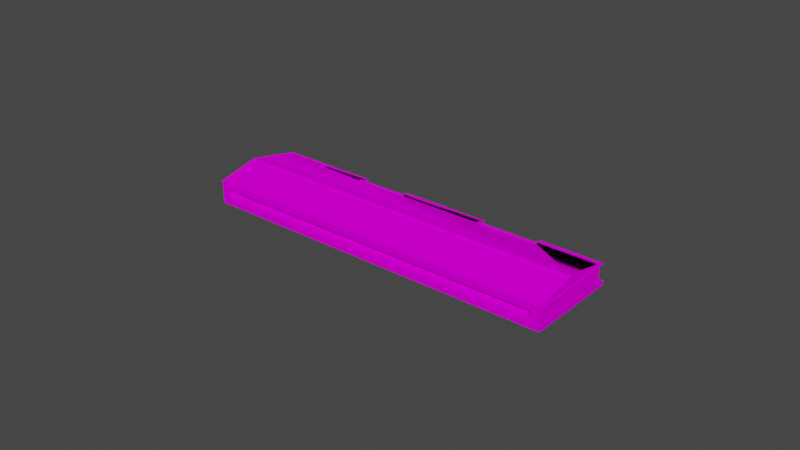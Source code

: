 # Source: object.blend  (saved by Blender 2.82.7; exported with 4.5.12 LTS)
import bpy
from mathutils import Matrix  # noqa: F401  (used for matrix-valued properties, if any)

bpy.ops.wm.read_factory_settings(use_empty=True)
scene = bpy.context.scene
scene.name = 'Scene'

# ---- collections
col_collection = bpy.data.collections.new('Collection'); scene.collection.children.link(col_collection)

# ---- images (referenced by path relative to the original .blend; pixels are not part of the script)
import os
ASSET_DIR = os.environ.get("B2B_ASSET_DIR", "")  # directory of the original .blend (textures are referenced by path, not embedded)
HERE = os.path.dirname(os.path.abspath(__file__))  # packed textures are extracted next to this script under _unpacked/

def load_image(name, relpath, width, height, colorspace="sRGB"):
    """Load a texture the original file referenced (path relative to the .blend, or extracted next to this script)."""
    p = next((c for c in (os.path.join(HERE, relpath), os.path.join(ASSET_DIR, relpath)) if relpath and os.path.exists(c)), "")
    if p:
        img = bpy.data.images.load(p, check_existing=True)
        img.name = name
    else:  # same state as the original file: an image datablock whose file is absent (Cycles renders it pink)
        img = bpy.data.images.new(name, width, height)
        img.source = "FILE"
        img.filepath = "//" + (relpath or name)
    img.colorspace_settings.name = colorspace
    return img
img_largesat_phog_dds = load_image('LargeSat_PHOG.dds', 'LargeSat_PHOG.dds', 1024, 1024, 'sRGB')

# ---- materials (node trees are filled in below, after node groups)
mat_default_002 = bpy.data.materials.new('Default.002')
mat_default_002.use_transparent_shadow = False
mat_default_002.diffuse_color = (1.0, 1.0, 1.0, 1.0)
mat_default_002.roughness = 0.0
mat_default_002.specular_intensity = 0.0

# ---- node groups
ng_auto_smooth = bpy.data.node_groups.new('Auto Smooth', 'GeometryNodeTree')
_s = ng_auto_smooth.interface.new_socket(name='Geometry', in_out='OUTPUT', socket_type='NodeSocketGeometry')
_s = ng_auto_smooth.interface.new_socket(name='Geometry', in_out='INPUT', socket_type='NodeSocketGeometry')
_s = ng_auto_smooth.interface.new_socket(name='Angle', in_out='INPUT', socket_type='NodeSocketFloat')
_s.subtype = 'ANGLE'
_s.min_value = 0.0
_s.max_value = 3.142
ng_auto_smooth.is_modifier = True
_N = ng_auto_smooth.nodes; _L = ng_auto_smooth.links
n0 = _N.new('NodeGroupOutput'); n0.name = 'Group Output'; n0.location = (480, -100)
n1 = _N.new('NodeGroupInput'); n1.name = 'Group Input'; n1.location = (-420, -300)
n2 = _N.new('NodeGroupInput'); n2.name = 'Group Input.001'; n2.location = (-60, -100)
n3 = _N.new('GeometryNodeSetShadeSmooth'); n3.name = 'Set Shade Smooth'; n3.location = (120, -100)
n3.domain = 'EDGE'
n4 = _N.new('GeometryNodeSetShadeSmooth'); n4.name = 'Set Shade Smooth.001'; n4.location = (300, -100)
n5 = _N.new('GeometryNodeInputMeshEdgeAngle'); n5.name = 'Edge Angle'; n5.location = (-420, -220)
n6 = _N.new('GeometryNodeInputEdgeSmooth'); n6.name = 'Is Edge Smooth'; n6.location = (-60, -160)
n7 = _N.new('GeometryNodeInputShadeSmooth'); n7.name = 'Is Face Smooth'; n7.location = (-240, -340)
n8 = _N.new('FunctionNodeBooleanMath'); n8.name = 'Boolean Math'; n8.location = (-60, -220)
n9 = _N.new('FunctionNodeCompare'); n9.name = 'Compare'; n9.location = (-240, -180)
n9.operation = 'LESS_EQUAL'
_L.new(n5.outputs[0], n9.inputs[0])
_L.new(n4.outputs[0], n0.inputs[0])
_L.new(n1.outputs[1], n9.inputs[1])
_L.new(n9.outputs[0], n8.inputs[0])
_L.new(n7.outputs[0], n8.inputs[1])
_L.new(n2.outputs[0], n3.inputs[0])
_L.new(n6.outputs[0], n3.inputs[1])
_L.new(n3.outputs[0], n4.inputs[0])
_L.new(n8.outputs[0], n3.inputs[2])
n0.is_active_output = True

# ---- material node trees
mat_default_002.use_nodes = True; mat_default_002.node_tree.nodes.clear()
_N = mat_default_002.node_tree.nodes; _L = mat_default_002.node_tree.links
n0 = _N.new('ShaderNodeOutputMaterial'); n0.name = 'Material Output'; n0.location = (300, 300)
n1 = _N.new('ShaderNodeBsdfPrincipled'); n1.name = 'Principled BSDF'; n1.location = (10, 300)
n1.distribution = 'GGX'
n1.subsurface_method = 'BURLEY'
n1.inputs[3].default_value = 1.45
n1.inputs[13].default_value = 0.0
n1.inputs[27].default_value = (0.0, 0.0, 0.0, 1.0)
n1.inputs[28].default_value = 1.0
n2 = _N.new('ShaderNodeTexImage'); n2.name = 'Image Texture'; n2.location = (0, 0)
n2.image = img_largesat_phog_dds
_L.new(n1.outputs[0], n0.inputs[0])
_L.new(n2.outputs[0], n1.inputs[0])
n0.is_active_output = True

# ---- world
world_world = bpy.data.worlds.new('World'); scene.world = world_world
world_world.use_nodes = True; world_world.node_tree.nodes.clear()
_N = world_world.node_tree.nodes; _L = world_world.node_tree.links
n0 = _N.new('ShaderNodeOutputWorld'); n0.name = 'World Output'; n0.location = (300, 300)
n1 = _N.new('ShaderNodeBackground'); n1.name = 'Background'; n1.location = (10, 300)
n1.inputs[0].default_value = (0.05088, 0.05088, 0.05088, 1.0)
_L.new(n1.outputs[0], n0.inputs[0])
n0.is_active_output = True
world_world.color = (0.05088, 0.05088, 0.05088)
world_world.use_sun_shadow = False
world_world.sun_shadow_jitter_overblur = 0.0

# ---- meshes
me_poly_os_0_002 = bpy.data.meshes.new('poly_os=0.002')
me_poly_os_0_002.from_pydata([(-32.28, -3.897, 33.27), (-44.62, -3.897, 12.68), (-43.35, 1.353, 14.49), (-21.96, 1.353, 1.672), (-22.39, 1.353, 1.932), (-32.28, 1.353, 33.27), (-43.48, 1.353, 14.57), (-44.75, 0.9609, 13.15), (20.74, 1.456, -23.34), (7.089, 1.353, -15.73), (-11.81, 1.065, -6.015), (7.523, 1.353, -15.99), (-11.53, 1.353, -4.573), (-11.1, 1.353, -4.833), (32.31, 1.065, -32.45), (32.49, 0.9609, -33.14), (19.78, 1.065, -24.95), (33.45, 1.353, -31.53), (20.49, 1.353, -23.76), (33.57, 1.353, -31.6), (7.344, 1.456, -15.31), (32.43, -3.036, -33.5), (32.43, -3.897, -33.5), (-44.62, -3.054, 12.68), (-30.54, -1.927, 32.23), (-31.57, 0.2729, 30.52), (-31.57, -1.927, 30.52), (41.73, 0.2729, -13.41), (42.75, -1.927, -11.69), (41.73, -1.927, -13.41), (-30.54, 0.2729, 32.23), (42.75, 0.2729, -11.69), (44.78, 1.353, -12.9), (44.78, -3.897, -12.9), (20.06, -3.039, -23.5), (-10.33, -3.047, -0.769), (-19.05, 0.5312, 4.454), (-21.04, -3.049, 1.125), (-21.04, 0.5312, 1.126), (-10.33, 0.5333, -0.7687), (-11.53, -3.046, -4.573), (-12.33, 0.5333, -4.097), (-21.96, -3.049, 1.672), (8.452, 0.5883, -16.55), (10.1, -3.042, -13.8), (20.86, -3.039, -20.24), (20.86, 0.5907, -20.24), (10.1, 0.5883, -13.8), (19.21, -3.039, -23.0), (19.21, 0.5907, -23.0), (8.453, -3.042, -16.55), (20.06, 1.353, -23.5), (43.93, 1.462, -13.01), (43.95, 1.717, -12.96), (38.86, 3.523, -21.46), (-37.43, 3.778, 24.32), (38.89, 3.778, -21.41), (44.66, 1.353, -12.83), (44.68, 1.607, -12.79), (-32.36, 1.717, 32.77), (-37.45, 3.523, 24.28), (-32.39, 1.462, 32.73), (-10.87, 1.721, -4.455), (-10.85, 1.456, -4.408), (-23.13, 1.329, 0.7026), (-22.14, 1.456, 2.357), (-23.1, 1.065, 0.75), (-22.16, 1.721, 2.31), (-44.09, 1.329, 13.26), (-44.06, 1.065, 13.31), (-38.0, 3.529, 23.42), (-38.03, 3.794, 23.37), (38.34, 3.794, -22.39), (38.36, 3.529, -22.35), (19.75, 1.329, -24.99), (20.72, 1.721, -23.39), (6.352, 1.329, -16.96), (7.316, 1.721, -15.36), (6.381, 1.065, -16.92), (-11.84, 1.329, -6.063), (-38.21, 3.897, 24.06), (-38.18, 3.633, 24.1), (39.05, 3.633, -22.18), (-22.92, 0.9609, 0.0651), (-44.78, 1.225, 13.1), (-22.95, 1.225, 0.0177), (-12.53, 1.225, -6.227), (-12.5, 0.9609, -6.18), (6.532, 1.225, -17.65), (7.495, 1.617, -16.04), (6.56, 0.9609, -17.6), (20.03, 1.617, -23.55), (19.09, 0.9609, -25.11), (19.06, 1.225, -25.16), (-21.98, 1.617, 1.625), (32.46, 1.225, -33.18), (-11.56, 1.617, -4.62), (32.28, 1.329, -32.5), (39.02, 3.897, -22.23), (33.02, 1.353, -31.27), (-43.48, -3.054, 14.57), (7.523, -3.042, -15.99), (-12.33, -3.047, -4.097), (-19.05, -3.049, 4.454), (-32.58, 1.353, 33.45), (-43.78, 1.353, 14.75), (-32.55, 1.607, 33.5), (-38.15, 3.887, 24.15), (39.08, 3.887, -22.13), (-32.28, -3.054, 33.27), (33.57, -3.036, -31.6), (-19.05, 0.06673, 4.454), (-21.04, 0.06673, 1.126), (33.57, -0.08844, -31.6), (7.523, -0.01444, -15.99), (-21.96, 0.06932, 1.672), (20.06, -0.05005, -23.5), (-11.53, 0.03971, -4.573), (-43.48, 0.1305, 14.57), (8.452, -0.01708, -16.55), (19.21, -0.04764, -23.0), (-12.33, 0.04197, -4.097), (44.78, -0.08844, -12.9), (10.1, -0.01708, -13.8), (-43.35, 1.343, 14.49), (-22.39, 1.343, 1.934), (7.09, 1.343, -15.73), (-11.81, 1.055, -6.013), (-11.1, 1.343, -4.831), (32.31, 1.055, -32.45), (19.78, 1.055, -24.94), (20.49, 1.343, -23.76), (-23.1, 1.055, 0.7518), (-44.06, 1.055, 13.31), (6.382, 1.055, -16.91), (33.02, 1.343, -31.27)], [], [(58, 108, 56, 53, 59, 106), (54, 56, 55, 60), (82, 98, 80, 81), (25, 27, 31, 30), (66, 69, 2, 105, 7, 83, 3, 4), (20, 8, 75, 77), (6, 105, 2), (29, 27, 25, 26), (69, 66, 64, 68), (12, 96, 86, 87), (31, 27, 29, 28), (69, 2, 4, 66), (36, 38, 41, 39), (40, 117, 114, 101), (44, 123, 47, 46, 45), (17, 57, 32, 19), (42, 100, 118, 115), (92, 15, 17, 99, 14, 16, 18, 51), (11, 90, 88, 89), (15, 92, 93, 95), (32, 31, 28, 24, 109, 0, 33, 122), (4, 2, 70, 73, 99, 18, 8, 20, 9, 13, 63, 65), (87, 86, 88, 90), (57, 5, 32), (2, 4, 3, 6), (12, 87, 90, 11, 9, 78, 10, 13), (10, 78, 76, 79), (106, 107, 81, 80, 84, 7, 105, 104), (47, 123, 119, 43), (47, 43, 49, 46), (98, 82, 108, 58, 57, 17, 15, 95), (53, 56, 54, 52), (81, 107, 108, 82), (59, 61, 60, 55), (103, 111, 36, 39, 35), (57, 58, 106, 104, 5), (46, 49, 120, 48, 45), (10, 13, 9, 78), (73, 70, 71, 72), (63, 13, 10, 79, 62), (106, 59, 55, 56, 108, 107), (65, 63, 62, 67), (68, 71, 70, 2, 69), (14, 97, 74, 16), (73, 72, 97, 14, 99), (8, 18, 16, 74, 75), (3, 94, 96, 12), (26, 24, 28, 29), (20, 77, 76, 78, 9), (64, 66, 4, 65, 67), (71, 68, 64, 67, 62, 79, 76, 88, 86, 96, 94, 85, 84, 80, 98, 95, 97, 72), (3, 83, 85, 94), (24, 26, 25, 30), (7, 84, 85, 83), (51, 91, 93, 92), (36, 111, 112, 38), (11, 89, 91, 51), (34, 116, 113, 110), (1, 23, 21, 22), (39, 41, 121, 102, 35), (93, 91, 89, 88, 76, 77, 75, 74, 97, 95), (16, 18, 99, 14), (13, 9, 11, 12), (48, 34, 110, 21, 23, 100, 42, 37, 103, 35, 102, 40, 101, 50, 44, 45), (51, 18, 99, 17, 19), (105, 6, 5, 104), (30, 31, 32, 5, 109, 24), (61, 59, 53, 52), (60, 61, 52, 54), (0, 109, 5, 6, 118, 100, 23, 1), (116, 34, 48, 120, 49, 43, 119, 50, 101, 114, 117, 40, 102, 121, 41, 38, 112, 37, 42, 115, 118, 6, 3, 12, 11, 51, 19, 113), (123, 44, 50, 119), (110, 113, 19, 32, 122, 33, 22, 21), (111, 103, 37, 112), (133, 132, 125, 124), (127, 134, 126, 128), (130, 129, 135, 131)])
me_poly_os_0_002.polygons.foreach_set('use_smooth', [True] * 77)
_uv = me_poly_os_0_002.uv_layers.new(name='UVMap')
_uv.uv.foreach_set('vector', [0.9919, 0.007573, 0.5382, 0.007574, 0.56, 0.0084, 0.9701, 0.008399, 0.9703, 0.1457, 0.9921, 0.1465, 0.5578, 0.0084, 0.56, 0.0084, 0.5602, 0.1457, 0.558, 0.1457, 0.3098, 0.1047, 0.3076, 0.1149, 0.3076, 0.1149, 0.3098, 0.1047, 0.8973, 0.4972, 0.0386, 0.5035, 0.002959, 0.5256, 0.9567, 0.5256, 0.02506, 0.108, 0.02511, 0.1457, 0.08248, 0.1457, 0.08248, 0.1465, 0.004496, 0.1465, 0.004443, 0.1073, 0.08243, 0.1073, 0.08243, 0.108, 0.103, 0.055, 0.1029, 0.03089, 0.1006, 0.03089, 0.1007, 0.055, 0.0, 0.0, 0.0, 0.0, 0.0, 0.0, 3.191, 0.906, 3.191, 0.9852, 0.1162, 0.9852, 0.1162, 0.906, 0.02511, 0.1457, 0.02506, 0.108, 0.02276, 0.108, 0.02281, 0.1457, 0.0824, 0.0885, 0.0801, 0.0885, 0.00212, 0.0885, 0.00442, 0.0885, 0.002959, 0.5256, 0.0386, 0.5035, 0.04144, 0.4753, -0.007611, 0.4545, 0.02511, 0.1457, 0.08248, 0.1457, 0.08243, 0.108, 0.02506, 0.108, 0.8595, 0.284, 0.8595, 0.284, 0.6277, 0.2803, 0.6277, 0.2803, 0.7487, 0.5272, 0.7487, 0.4332, 0.07205, 0.4349, 0.07205, 0.5271, 0.2773, 0.1644, 0.2773, 0.2922, 0.2773, 0.3178, 0.8072, 0.3178, 0.8072, 0.1644, 0.0823, 0.007575, 0.9897, 0.007573, 0.9897, 0.007357, 0.08229, 0.007359, 1.119, 0.5273, 1.883, 0.5274, 1.883, 0.4305, 1.119, 0.4323, 0.004344, 0.03167, 0.004311, 0.007575, 0.0823, 0.007575, 0.0823, 0.008356, 0.02493, 0.008356, 0.02496, 0.03089, 0.08233, 0.03089, 0.08233, 0.03167, 0.08236, 0.05422, 0.004372, 0.05422, 0.002072, 0.05422, 0.08006, 0.05422, 0.8141, 0.001, 0.8141, 0.001, 0.8119, 0.0113, 0.8119, 0.0113, 1.604, 0.3166, 1.545, 0.2852, 1.545, 0.2211, -0.589, 0.2211, -0.6395, 0.1883, -0.6395, 0.1638, 1.604, 0.1638, 1.604, 0.2746, 0.08243, 0.108, 0.08248, 0.1457, 0.5156, 0.1457, 0.5154, 0.008355, 0.0823, 0.008356, 0.08233, 0.03089, 0.1029, 0.03089, 0.103, 0.055, 0.08236, 0.055, 0.0824, 0.08772, 0.103, 0.08772, 0.103, 0.108, 0.8141, 0.001, 0.8119, 0.0113, 0.8119, 0.0113, 0.8141, 0.001, 0.9897, 0.007573, 0.9899, 0.146, 0.9897, 0.007357, 0.08248, 0.1457, 0.08243, 0.108, 0.08243, 0.1073, 0.08248, 0.146, 0.0824, 0.0885, 0.00442, 0.0885, 0.004372, 0.05422, 0.08236, 0.05422, 0.08236, 0.055, 0.02499, 0.055, 0.02503, 0.08772, 0.0824, 0.08772, 0.02503, 0.08772, 0.02499, 0.055, 0.02269, 0.055, 0.02273, 0.08772, 1.735, 0.0261, 1.312, 0.1146, 1.31, 0.1047, 1.308, 0.1149, 0.8119, 0.0113, 0.8141, 0.001, 0.8868, 0.0162, 1.733, 0.0162, 0.2773, 0.3178, 0.2773, 0.2922, 0.1416, 0.2922, 0.1416, 0.3178, 0.3655, 0.2869, 0.3655, 0.2869, 0.1062, 0.2832, 0.1062, 0.2832, 1.308, 0.1149, 1.31, 0.1047, 1.312, 0.1146, 1.735, 0.0261, 1.733, 0.0162, 0.8868, 0.0162, 0.8141, 0.001, 0.8119, 0.0113, 0.9701, 0.008399, 0.56, 0.0084, 0.5578, 0.0084, 0.9679, 0.008399, 0.3098, 0.1047, 0.3118, 0.1146, 0.3118, 0.1146, 0.3098, 0.1047, 0.9703, 0.1457, 0.9681, 0.1457, 0.558, 0.1457, 0.5602, 0.1457, 0.1983, 0.1628, 0.1983, 0.2964, 0.1983, 0.3163, 0.6341, 0.3163, 0.6341, 0.1628, 0.9897, 0.007573, 0.9919, 0.007573, 0.9921, 0.1465, 0.9899, 0.1465, 0.9899, 0.146, 0.8072, 0.3178, 0.9428, 0.3178, 0.9428, 0.2908, 0.9428, 0.1644, 0.8072, 0.1644, 0.02503, 0.08772, 0.0824, 0.08772, 0.08236, 0.055, 0.02499, 0.055, 0.5154, 0.008355, 0.5156, 0.1457, 0.5133, 0.1457, 0.5131, 0.008355, 0.103, 0.08772, 0.0824, 0.08772, 0.02503, 0.08772, 0.02273, 0.08772, 0.1007, 0.08772, 0.9921, 0.1465, 0.9703, 0.1457, 0.5602, 0.1457, 0.56, 0.0084, 0.5382, 0.007574, 0.5384, 0.1465, 0.103, 0.108, 0.103, 0.08772, 0.1007, 0.08772, 0.1007, 0.108, 0.02281, 0.1457, 0.5133, 0.1457, 0.5156, 0.1457, 0.08248, 0.1457, 0.02511, 0.1457, 0.02493, 0.008356, 0.02263, 0.008356, 0.02266, 0.03089, 0.02496, 0.03089, 0.5154, 0.008355, 0.5131, 0.008355, 0.02263, 0.008356, 0.02493, 0.008356, 0.0823, 0.008356, 0.1029, 0.03089, 0.08233, 0.03089, 0.02496, 0.03089, 0.02266, 0.03089, 0.1006, 0.03089, 0.08243, 0.1073, 0.08013, 0.1073, 0.0801, 0.0885, 0.0824, 0.0885, 0.9004, 0.4681, 0.9437, 0.4392, -0.007611, 0.4545, 0.04144, 0.4753, 0.103, 0.055, 0.1007, 0.055, 0.02269, 0.055, 0.02499, 0.055, 0.08236, 0.055, 0.02276, 0.108, 0.02506, 0.108, 0.08243, 0.108, 0.103, 0.108, 0.1007, 0.108, 0.5133, 0.1457, 0.02281, 0.1457, 0.02276, 0.108, 0.1007, 0.108, 0.1007, 0.08772, 0.02273, 0.08772, 0.02269, 0.055, 0.002072, 0.05422, 0.00212, 0.0885, 0.0801, 0.0885, 0.08013, 0.1073, 0.002143, 0.1073, 0.002196, 0.1465, 0.5339, 0.1465, 0.5337, 0.007574, 0.002011, 0.007575, 0.02263, 0.008356, 0.5131, 0.008355, 0.08243, 0.1073, 0.004443, 0.1073, 0.002143, 0.1073, 0.08013, 0.1073, 0.9437, 0.4392, 0.9004, 0.4681, 0.8973, 0.4972, 0.9567, 0.5256, 0.8141, 0.001, 0.8119, 0.0113, 0.8119, 0.0113, 0.8141, 0.001, 0.08233, 0.03167, 0.08003, 0.03167, 0.002044, 0.03167, 0.004344, 0.03167, 0.1983, 0.3163, 0.1983, 0.2964, 0.03184, 0.2964, 0.03184, 0.3163, 0.08236, 0.05422, 0.08006, 0.05422, 0.08003, 0.03167, 0.08233, 0.03167, -0.3729, 0.527, -0.3729, 0.436, -0.8527, 0.4371, -0.8527, 0.5269, 1.995, 0.349, 1.995, 0.3641, 0.3952, 0.3644, 0.3952, 0.349, 0.6341, 0.3163, 0.8005, 0.3163, 0.8005, 0.2953, 0.8005, 0.1628, 0.6341, 0.1628, 0.002044, 0.03167, 0.08003, 0.03167, 0.08006, 0.05422, 0.002072, 0.05422, 0.02269, 0.055, 0.1007, 0.055, 0.1006, 0.03089, 0.02266, 0.03089, 0.02263, 0.008356, 0.002011, 0.007575, 0.02496, 0.03089, 0.08233, 0.03089, 0.0823, 0.008356, 0.02493, 0.008356, 0.0824, 0.08772, 0.08236, 0.055, 0.08236, 0.05422, 0.0824, 0.0885, 1.165, 0.865, 1.17, 0.865, 1.246, 0.8639, 1.247, 0.8746, 0.8099, 0.881, 0.8098, 0.8702, 0.9318, 0.8685, 0.9369, 0.8684, 0.9367, 0.8495, 0.986, 0.8488, 0.9863, 0.8677, 0.9908, 0.8676, 1.099, 0.866, 1.104, 0.8659, 1.104, 0.8503, 1.165, 0.8494, 0.08233, 0.03167, 0.08233, 0.03089, 0.0823, 0.008356, 0.0823, 0.007575, 0.08229, 0.007359, 0.8868, 0.0162, 0.8868, 0.0162, 1.733, 0.0162, 1.733, 0.0162, -0.589, 0.2852, 1.545, 0.2852, 1.604, 0.3166, -0.6395, 0.3166, -0.6395, 0.1883, -0.589, 0.2211, 0.9681, 0.1457, 0.9703, 0.1457, 0.9701, 0.008399, 0.9679, 0.008399, 0.558, 0.1457, 0.9681, 0.1457, 0.9679, 0.008399, 0.5578, 0.0084, 0.9662, 0.1677, 0.9662, 0.1914, 0.9662, 0.3158, 0.3514, 0.3158, 0.3514, 0.2813, 0.3514, 0.1914, 0.2891, 0.1914, 0.2891, 0.1677, 1.467, 0.2673, 1.467, 0.1661, 1.433, 0.166, 1.433, 0.2673, 1.433, 0.2889, 1.009, 0.2889, 1.009, 0.2684, 1.009, 0.166, 0.9722, 0.1659, 0.9722, 0.2685, 0.22, 0.2703, 0.22, 0.1658, 0.1886, 0.1658, 0.1886, 0.2704, 0.1886, 0.287, -0.1554, 0.2869, -0.1554, 0.2712, -0.1554, 0.1657, -0.1914, 0.1657, -0.1914, 0.2713, -1.041, 0.2734, -1.041, 0.3148, -0.1914, 0.3148, 0.22, 0.3148, 0.9722, 0.3148, 1.467, 0.3148, 2.0, 0.3148, 2.0, 0.266, 0.2773, 0.2922, 0.2773, 0.1644, 0.1416, 0.1644, 0.1416, 0.2922, 0.758, 0.1903, 0.758, 0.273, 0.758, 0.3134, 0.146, 0.3134, 0.146, 0.273, 0.146, 0.1661, 0.82, 0.1661, 0.82, 0.1903, 0.1983, 0.2964, 0.1983, 0.1628, 0.03184, 0.1628, 0.03184, 0.2964, 0.02511, 0.1457, 0.02506, 0.108, 0.08243, 0.108, 0.08248, 0.1457, 0.02503, 0.08772, 0.02499, 0.055, 0.08236, 0.055, 0.0824, 0.08772, 0.02496, 0.03089, 0.02493, 0.008356, 0.0823, 0.008356, 0.08233, 0.03089])
me_poly_os_0_002.materials.append(mat_default_002)
me_poly_os_0_002.use_remesh_fix_poles = True
me_poly_os_0_002.use_remesh_preserve_attributes = False
me_poly_os_0_002.use_mirror_vertex_groups = False
me_poly_os_0_002.update()

# ---- objects
ob_t_cargo_north_obj = bpy.data.objects.new('T_cargo_North.obj', None)
ob_default_lod = bpy.data.objects.new('Default LOD', None)
ob_poly_os_0_hard__blend_yes = bpy.data.objects.new('POLY_OS=0 HARD= BLEND=yes', me_poly_os_0_002)

# ---- transforms, parenting, visibility, modifiers, constraints
ob_t_cargo_north_obj.location = (0.0, 0.0, 0.0)
ob_t_cargo_north_obj.rotation_euler = (1.571, -0.0, 0.0)
ob_t_cargo_north_obj.empty_display_size = 0.01
ob_t_cargo_north_obj.lineart.crease_threshold = 0.0
ob_default_lod.parent = ob_t_cargo_north_obj
ob_default_lod.location = (0.0, 0.0, 0.0)
ob_default_lod.empty_display_size = 0.01
ob_default_lod.lineart.crease_threshold = 0.0
ob_poly_os_0_hard__blend_yes.parent = ob_default_lod
ob_poly_os_0_hard__blend_yes.location = (0.0, 3.897, 0.0)
ob_poly_os_0_hard__blend_yes.rotation_euler = (-2.701e-08, -0.5398, 9.762e-08)
ob_poly_os_0_hard__blend_yes.show_transparent = True
ob_poly_os_0_hard__blend_yes.lineart.crease_threshold = 0.0
_m = ob_poly_os_0_hard__blend_yes.modifiers.new('Auto Smooth', 'NODES')
_m.node_group = ng_auto_smooth
_gi = [s.identifier for s in ng_auto_smooth.interface.items_tree if s.item_type == 'SOCKET' and s.in_out == 'INPUT']
_m[_gi[1]] = 0.7854  # Angle

# ---- collection membership
col_collection.objects.link(ob_t_cargo_north_obj)
col_collection.objects.link(ob_default_lod)
col_collection.objects.link(ob_poly_os_0_hard__blend_yes)

# ---- scene / render settings (as saved in the file)
scene.frame_start = 1; scene.frame_end = 250; scene.frame_set(1)
scene.render.engine = 'BLENDER_EEVEE_NEXT'
scene.cycles.use_denoising = False
scene.cycles.samples = 128
scene.cycles.sampling_pattern = 'TABULATED_SOBOL'
scene.cycles.use_adaptive_sampling = False
scene.cycles.use_light_tree = False
scene.view_settings.view_transform = 'Filmic'
bpy.context.view_layer.update()

# ---- added for rendering (the .blend has no active camera and no usable light): camera, sun
cam_auto = bpy.data.cameras.new('AutoCamera')
cam_auto.lens = 50.0
cam_auto.sensor_width = 36.0
cam_auto.clip_end = 2470.54
ob_auto_camera = bpy.data.objects.new('AutoCamera', cam_auto)
scene.collection.objects.link(ob_auto_camera)
ob_auto_camera.location = (140.772, -168.927, 116.515)
ob_auto_camera.rotation_euler = (1.09748, -7.21219e-08, 0.694738)
scene.camera = ob_auto_camera
light_auto_sun = bpy.data.lights.new('AutoSun', 'SUN')
light_auto_sun.energy = 3.0
light_auto_sun.angle = 0.0523599
ob_auto_sun = bpy.data.objects.new('AutoSun', light_auto_sun)
scene.collection.objects.link(ob_auto_sun)
ob_auto_sun.rotation_euler = (0.872665, 0.174533, 0.523599)
bpy.context.view_layer.update()
